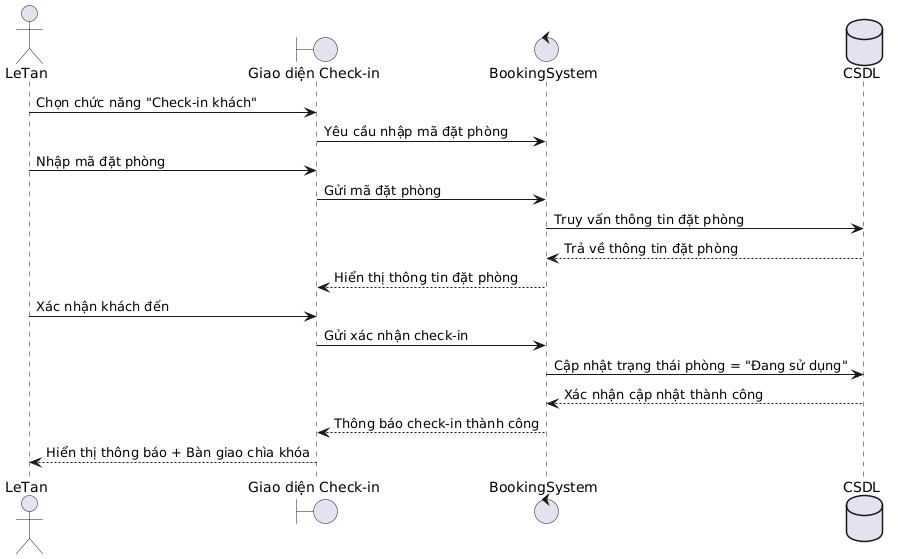

The diagram above was rendered by PlantUML. Its source (embedded in the PNG):
@startuml
actor LeTan
boundary "Giao diện Check-in" as UI
control "BookingSystem" as BS
database "CSDL" as DB

LeTan -> UI : Chọn chức năng "Check-in khách"
UI -> BS : Yêu cầu nhập mã đặt phòng
LeTan -> UI : Nhập mã đặt phòng
UI -> BS : Gửi mã đặt phòng
BS -> DB : Truy vấn thông tin đặt phòng
DB --> BS : Trả về thông tin đặt phòng
BS --> UI : Hiển thị thông tin đặt phòng
LeTan -> UI : Xác nhận khách đến
UI -> BS : Gửi xác nhận check-in
BS -> DB : Cập nhật trạng thái phòng = "Đang sử dụng"
DB --> BS : Xác nhận cập nhật thành công
BS --> UI : Thông báo check-in thành công
UI --> LeTan : Hiển thị thông báo + Bàn giao chìa khóa
@enduml